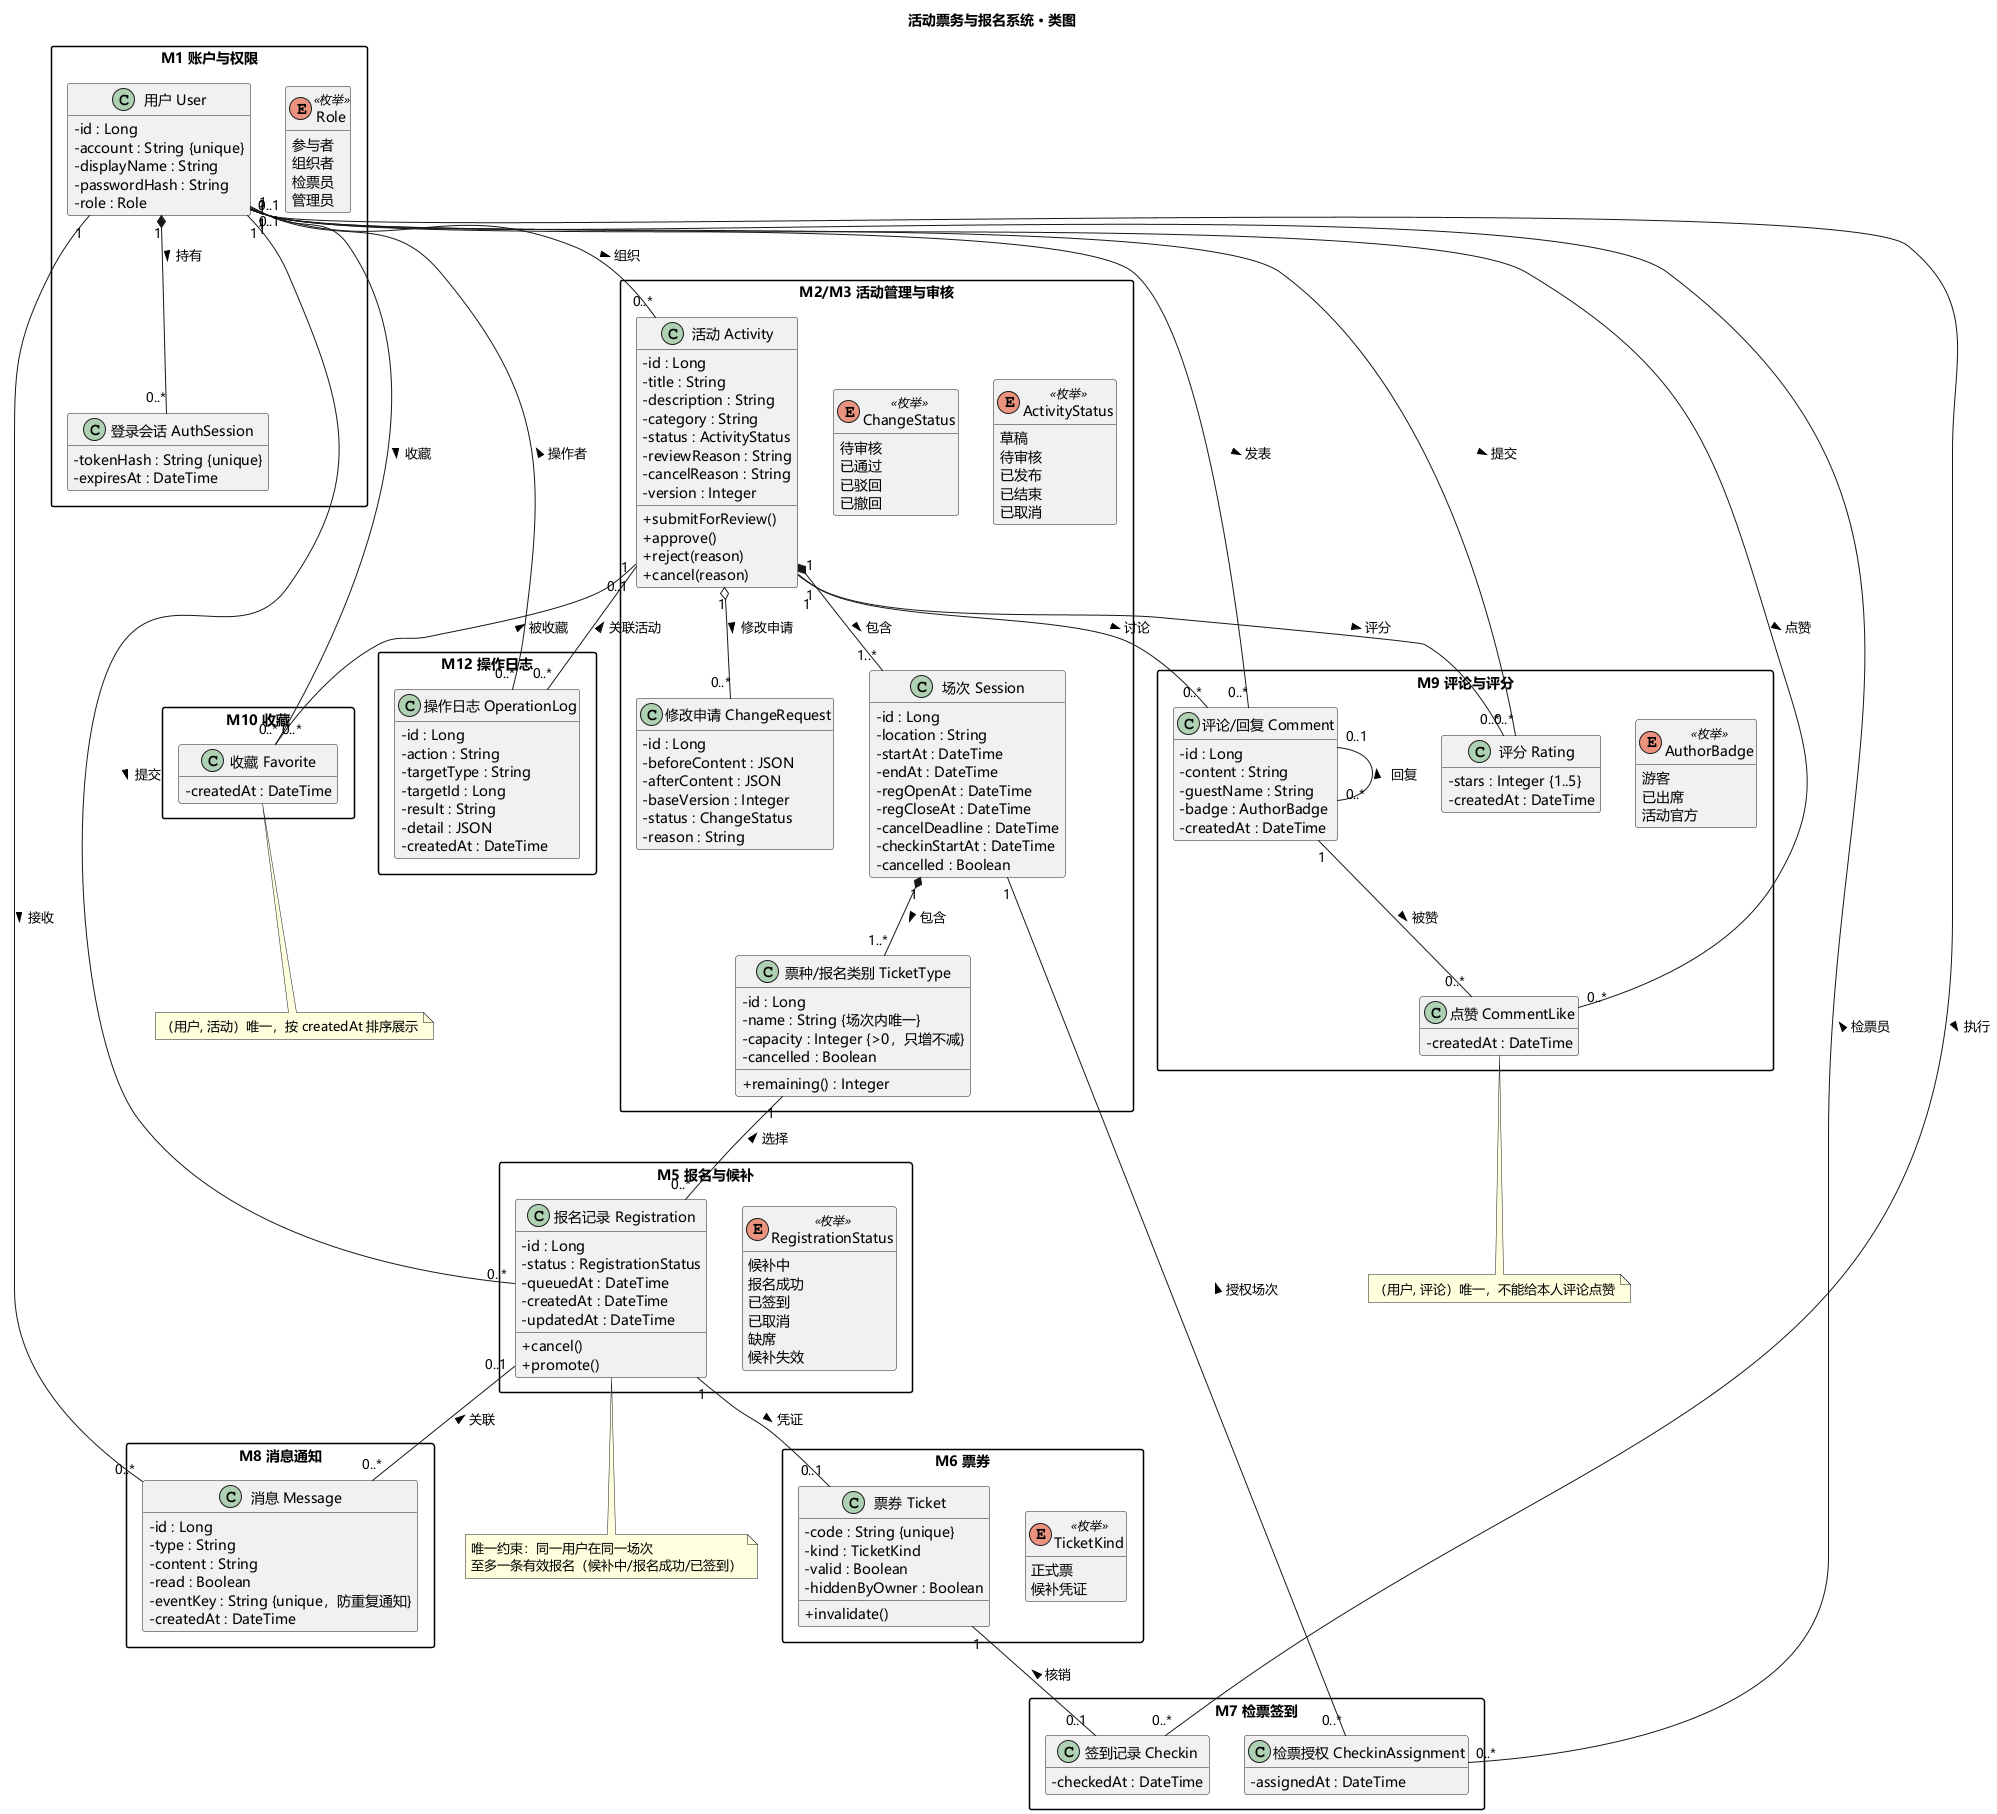

The diagram above was rendered by PlantUML. Its source (embedded in the PNG):
@startuml UML类图
' 结构性图：领域类图。按模块分包，展示需要保存的数据及其关联（REQ-023）
skinparam defaultFontName "Microsoft YaHei"
skinparam shadowing false
skinparam classAttributeIconSize 0
skinparam packageStyle rectangle
hide empty methods

title 活动票务与报名系统 · 类图

package "M1 账户与权限" {
  enum Role <<枚举>> {
    参与者
    组织者
    检票员
    管理员
  }
  class "用户 User" as User {
    - id : Long
    - account : String {unique}
    - displayName : String
    - passwordHash : String
    - role : Role
  }
  class "登录会话 AuthSession" as AuthSession {
    - tokenHash : String {unique}
    - expiresAt : DateTime
  }
}

package "M2/M3 活动管理与审核" {
  enum ActivityStatus <<枚举>> {
    草稿
    待审核
    已发布
    已结束
    已取消
  }
  enum ChangeStatus <<枚举>> {
    待审核
    已通过
    已驳回
    已撤回
  }
  class "活动 Activity" as Activity {
    - id : Long
    - title : String
    - description : String
    - category : String
    - status : ActivityStatus
    - reviewReason : String
    - cancelReason : String
    - version : Integer
    + submitForReview()
    + approve()
    + reject(reason)
    + cancel(reason)
  }
  class "场次 Session" as EventSession {
    - id : Long
    - location : String
    - startAt : DateTime
    - endAt : DateTime
    - regOpenAt : DateTime
    - regCloseAt : DateTime
    - cancelDeadline : DateTime
    - checkinStartAt : DateTime
    - cancelled : Boolean
  }
  class "票种/报名类别 TicketType" as TicketType {
    - id : Long
    - name : String {场次内唯一}
    - capacity : Integer {>0，只增不减}
    - cancelled : Boolean
    + remaining() : Integer
  }
  class "修改申请 ChangeRequest" as ChangeRequest {
    - id : Long
    - beforeContent : JSON
    - afterContent : JSON
    - baseVersion : Integer
    - status : ChangeStatus
    - reason : String
  }
}

package "M5 报名与候补" {
  enum RegistrationStatus <<枚举>> {
    候补中
    报名成功
    已签到
    已取消
    缺席
    候补失效
  }
  class "报名记录 Registration" as Registration {
    - id : Long
    - status : RegistrationStatus
    - queuedAt : DateTime
    - createdAt : DateTime
    - updatedAt : DateTime
    + cancel()
    + promote()
  }
}

package "M6 票券" {
  enum TicketKind <<枚举>> {
    正式票
    候补凭证
  }
  class "票券 Ticket" as Ticket {
    - code : String {unique}
    - kind : TicketKind
    - valid : Boolean
    - hiddenByOwner : Boolean
    + invalidate()
  }
}

package "M7 检票签到" {
  class "检票授权 CheckinAssignment" as CheckinAssignment {
    - assignedAt : DateTime
  }
  class "签到记录 Checkin" as Checkin {
    - checkedAt : DateTime
  }
}

package "M8 消息通知" {
  class "消息 Message" as Message {
    - id : Long
    - type : String
    - content : String
    - read : Boolean
    - eventKey : String {unique，防重复通知}
    - createdAt : DateTime
  }
}

package "M9 评论与评分" {
  enum AuthorBadge <<枚举>> {
    游客
    已出席
    活动官方
  }
  class "评论/回复 Comment" as Comment {
    - id : Long
    - content : String
    - guestName : String
    - badge : AuthorBadge
    - createdAt : DateTime
  }
  class "点赞 CommentLike" as CommentLike {
    - createdAt : DateTime
  }
  class "评分 Rating" as Rating {
    - stars : Integer {1..5}
    - createdAt : DateTime
  }
}

package "M10 收藏" {
  class "收藏 Favorite" as Favorite {
    - createdAt : DateTime
  }
}

package "M12 操作日志" {
  class "操作日志 OperationLog" as OperationLog {
    - id : Long
    - action : String
    - targetType : String
    - targetId : Long
    - result : String
    - detail : JSON
    - createdAt : DateTime
  }
}

User "1" *-- "0..*" AuthSession : 持有 >
User "1" -- "0..*" Activity : 组织 >
Activity "1" *-- "1..*" EventSession : 包含 >
EventSession "1" *-- "1..*" TicketType : 包含 >
Activity "1" o-- "0..*" ChangeRequest : 修改申请 >

User "1" -- "0..*" Registration : 提交 >
TicketType "1" -- "0..*" Registration : 选择 <
Registration "1" -- "0..1" Ticket : 凭证 >

User "1" -- "0..*" CheckinAssignment : 检票员 <
EventSession "1" -- "0..*" CheckinAssignment : 授权场次 <
Ticket "1" -- "0..1" Checkin : 核销 <
User "1" -- "0..*" Checkin : 执行 >

User "1" -- "0..*" Message : 接收 >
Registration "0..1" -- "0..*" Message : 关联 <

Activity "1" -- "0..*" Comment : 讨论 >
User "0..1" -- "0..*" Comment : 发表 >
Comment "0..1" -- "0..*" Comment : 回复 <
Comment "1" -- "0..*" CommentLike : 被赞 >
User "1" -- "0..*" CommentLike : 点赞 >
Activity "1" -- "0..*" Rating : 评分 >
User "1" -- "0..*" Rating : 提交 >

User "1" -- "0..*" Favorite : 收藏 >
Activity "1" -- "0..*" Favorite : 被收藏 <

User "0..1" -- "0..*" OperationLog : 操作者 <
Activity "0..1" -- "0..*" OperationLog : 关联活动 <

note bottom of Registration
  唯一约束：同一用户在同一场次
  至多一条有效报名（候补中/报名成功/已签到）
end note

note bottom of CommentLike
  （用户, 评论）唯一，不能给本人评论点赞
end note

note bottom of Favorite
  （用户, 活动）唯一，按 createdAt 排序展示
end note

@enduml